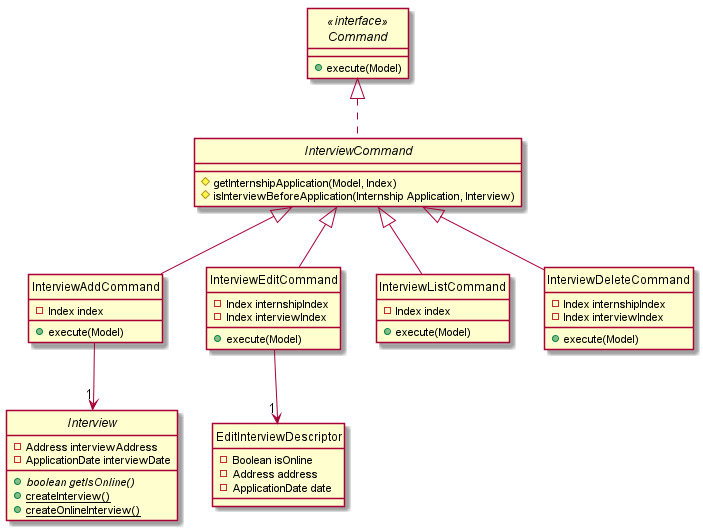

The diagram above was rendered by PlantUML. Its source (embedded in the PNG):
@startuml

hide circle

interface Command <<interface>> {
+ execute(Model)
}

abstract class InterviewCommand {
# getInternshipApplication(Model, Index)
# isInterviewBeforeApplication(Internship Application, Interview) 
}

class InterviewAddCommand {
- Index index
+ execute(Model)
}

class InterviewEditCommand {
- Index internshipIndex
- Index interviewIndex
+ execute(Model)
}

class InterviewListCommand {
- Index index
+ execute(Model)
}

class InterviewDeleteCommand {
- Index internshipIndex
- Index interviewIndex
+ execute(Model)
}

abstract class Interview {
- Address interviewAddress
- ApplicationDate interviewDate
+ {abstract} boolean getIsOnline() 
+ {static} createInterview()
+ {static} createOnlineInterview()
}

class EditInterviewDescriptor {
- Boolean isOnline
- Address address
- ApplicationDate date
}

Command <|.. InterviewCommand
InterviewCommand <|-- InterviewAddCommand
InterviewCommand <|-- InterviewEditCommand
InterviewCommand <|-- InterviewListCommand
InterviewCommand <|-- InterviewDeleteCommand

InterviewAddCommand --> "1" Interview
InterviewEditCommand --> "1" EditInterviewDescriptor


@enduml